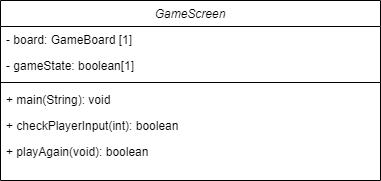

The diagram above was exported from draw.io. Its source (the exported page's mxGraphModel, read from the mxfile embedded in the PNG):
<mxGraphModel dx="780" dy="1055" grid="1" gridSize="10" guides="1" tooltips="1" connect="1" arrows="1" fold="1" page="1" pageScale="1" pageWidth="827" pageHeight="1169" math="0" shadow="0">
  <root>
    <mxCell id="WIyWlLk6GJQsqaUBKTNV-0" />
    <mxCell id="WIyWlLk6GJQsqaUBKTNV-1" parent="WIyWlLk6GJQsqaUBKTNV-0" />
    <mxCell id="zkfFHV4jXpPFQw0GAbJ--0" value="GameScreen" style="swimlane;fontStyle=2;align=center;verticalAlign=top;childLayout=stackLayout;horizontal=1;startSize=26;horizontalStack=0;resizeParent=1;resizeLast=0;collapsible=1;marginBottom=0;rounded=0;shadow=0;strokeWidth=1;" parent="WIyWlLk6GJQsqaUBKTNV-1" vertex="1">
      <mxGeometry x="220" y="120" width="380" height="180" as="geometry">
        <mxRectangle x="230" y="140" width="160" height="26" as="alternateBounds" />
      </mxGeometry>
    </mxCell>
    <mxCell id="zkfFHV4jXpPFQw0GAbJ--1" value="- board: GameBoard [1]" style="text;align=left;verticalAlign=top;spacingLeft=4;spacingRight=4;overflow=hidden;rotatable=0;points=[[0,0.5],[1,0.5]];portConstraint=eastwest;" parent="zkfFHV4jXpPFQw0GAbJ--0" vertex="1">
      <mxGeometry y="26" width="380" height="26" as="geometry" />
    </mxCell>
    <mxCell id="PKKUJC2jWS-SlcWpu_et-4" value="- gameState: boolean[1]" style="text;align=left;verticalAlign=top;spacingLeft=4;spacingRight=4;overflow=hidden;rotatable=0;points=[[0,0.5],[1,0.5]];portConstraint=eastwest;" parent="zkfFHV4jXpPFQw0GAbJ--0" vertex="1">
      <mxGeometry y="52" width="380" height="26" as="geometry" />
    </mxCell>
    <mxCell id="zkfFHV4jXpPFQw0GAbJ--4" value="" style="line;html=1;strokeWidth=1;align=left;verticalAlign=middle;spacingTop=-1;spacingLeft=3;spacingRight=3;rotatable=0;labelPosition=right;points=[];portConstraint=eastwest;" parent="zkfFHV4jXpPFQw0GAbJ--0" vertex="1">
      <mxGeometry y="78" width="380" height="8" as="geometry" />
    </mxCell>
    <mxCell id="zkfFHV4jXpPFQw0GAbJ--5" value="+ main(String): void" style="text;align=left;verticalAlign=top;spacingLeft=4;spacingRight=4;overflow=hidden;rotatable=0;points=[[0,0.5],[1,0.5]];portConstraint=eastwest;" parent="zkfFHV4jXpPFQw0GAbJ--0" vertex="1">
      <mxGeometry y="86" width="380" height="26" as="geometry" />
    </mxCell>
    <mxCell id="PKKUJC2jWS-SlcWpu_et-5" value="+ checkPlayerInput(int): boolean" style="text;align=left;verticalAlign=top;spacingLeft=4;spacingRight=4;overflow=hidden;rotatable=0;points=[[0,0.5],[1,0.5]];portConstraint=eastwest;" parent="zkfFHV4jXpPFQw0GAbJ--0" vertex="1">
      <mxGeometry y="112" width="380" height="26" as="geometry" />
    </mxCell>
    <mxCell id="PKKUJC2jWS-SlcWpu_et-6" value="+ playAgain(void): boolean" style="text;align=left;verticalAlign=top;spacingLeft=4;spacingRight=4;overflow=hidden;rotatable=0;points=[[0,0.5],[1,0.5]];portConstraint=eastwest;" parent="zkfFHV4jXpPFQw0GAbJ--0" vertex="1">
      <mxGeometry y="138" width="380" height="26" as="geometry" />
    </mxCell>
  </root>
</mxGraphModel>